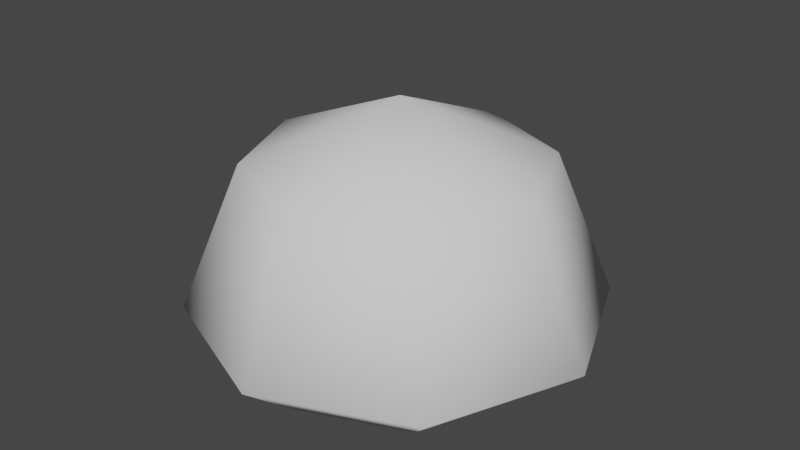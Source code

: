 # Source: wool.blend  (saved by Blender 3.4.6; exported with 4.5.12 LTS)
import bpy
from mathutils import Matrix  # noqa: F401  (used for matrix-valued properties, if any)

bpy.ops.wm.read_factory_settings(use_empty=True)
scene = bpy.context.scene
scene.name = 'Scene'

# ---- collections
col_collection = bpy.data.collections.new('Collection'); scene.collection.children.link(col_collection)

# ---- world
world_world = bpy.data.worlds.new('World'); scene.world = world_world
world_world.use_nodes = True; world_world.node_tree.nodes.clear()
_N = world_world.node_tree.nodes; _L = world_world.node_tree.links
n0 = _N.new('ShaderNodeOutputWorld'); n0.name = 'World Output'; n0.location = (300, 300)
n1 = _N.new('ShaderNodeBackground'); n1.name = 'Background'; n1.location = (10, 300)
n1.inputs[0].default_value = (0.05088, 0.05088, 0.05088, 1.0)
_L.new(n1.outputs[0], n0.inputs[0])
n0.is_active_output = True
world_world.color = (0.05088, 0.05088, 0.05088)
world_world.use_sun_shadow = False
world_world.sun_shadow_jitter_overblur = 0.0

# ---- meshes
me_sphere = bpy.data.meshes.new('Sphere')
me_sphere.from_pydata([(0.2575, 0.2575, -0.02326), (0.3642, 0.3642, -0.3875), (0.2575, 0.2575, -0.5134), (0.3642, 2.223e-09, -0.02326), (0.5151, 2.223e-09, -0.3875), (0.3642, 2.223e-09, -0.5134), (0.2575, -0.2575, -0.02326), (0.3642, -0.3642, -0.3875), (0.2575, -0.2575, -0.5134), (7.782e-09, -0.3642, -0.02326), (7.782e-09, -0.5151, -0.3875), (7.782e-09, -0.3642, -0.5134), (-0.2575, -0.2575, -0.02326), (-0.3642, -0.3642, -0.3875), (-0.2575, -0.2575, -0.5134), (-0.3642, 2.223e-09, -0.02326), (-0.5151, 2.223e-09, -0.3875), (-0.3642, 2.223e-09, -0.5134), (-0.2575, 0.2575, -0.02326), (-0.3642, 0.3642, -0.3875), (-0.2575, 0.2575, -0.5134), (7.782e-09, 2.223e-09, 0.1276), (7.782e-09, 0.3642, -0.02326), (7.782e-09, 0.5151, -0.3875), (7.782e-09, 0.3642, -0.5134)], [], [(23, 22, 0, 1), (24, 23, 1, 2), (22, 21, 0), (1, 0, 3, 4), (2, 1, 4, 5), (0, 21, 3), (4, 3, 6, 7), (5, 4, 7, 8), (3, 21, 6), (7, 6, 9, 10), (8, 7, 10, 11), (6, 21, 9), (10, 9, 12, 13), (11, 10, 13, 14), (9, 21, 12), (13, 12, 15, 16), (14, 13, 16, 17), (12, 21, 15), (15, 21, 18), (16, 15, 18, 19), (17, 16, 19, 20), (20, 19, 23, 24), (18, 21, 22), (2, 5, 8, 11, 14, 17, 20, 24), (19, 18, 22, 23)])
me_sphere.polygons.foreach_set('use_smooth', [True] * 25)
_uv = me_sphere.uv_layers.new(name='UVMap')
_uv.uv.foreach_set('vector', [0.75, 0.5, 0.75, 0.75, 0.625, 0.75, 0.625, 0.5, 0.75, 0.25, 0.75, 0.5, 0.625, 0.5, 0.625, 0.25, 0.75, 0.75, 0.6875, 1.0, 0.625, 0.75, 0.625, 0.5, 0.625, 0.75, 0.5, 0.75, 0.5, 0.5, 0.625, 0.25, 0.625, 0.5, 0.5, 0.5, 0.5, 0.25, 0.625, 0.75, 0.5625, 1.0, 0.5, 0.75, 0.5, 0.5, 0.5, 0.75, 0.375, 0.75, 0.375, 0.5, 0.5, 0.25, 0.5, 0.5, 0.375, 0.5, 0.375, 0.25, 0.5, 0.75, 0.4375, 1.0, 0.375, 0.75, 0.375, 0.5, 0.375, 0.75, 0.25, 0.75, 0.25, 0.5, 0.375, 0.25, 0.375, 0.5, 0.25, 0.5, 0.25, 0.25, 0.375, 0.75, 0.3125, 1.0, 0.25, 0.75, 0.25, 0.5, 0.25, 0.75, 0.125, 0.75, 0.125, 0.5, 0.25, 0.25, 0.25, 0.5, 0.125, 0.5, 0.125, 0.25, 0.25, 0.75, 0.1875, 1.0, 0.125, 0.75, 0.125, 0.5, 0.125, 0.75, 0.0, 0.75, 0.0, 0.5, 0.125, 0.25, 0.125, 0.5, 0.0, 0.5, 0.0, 0.25, 0.125, 0.75, 0.0625, 1.0, 0.0, 0.75, 1.0, 0.75, 0.9375, 1.0, 0.875, 0.75, 1.0, 0.5, 1.0, 0.75, 0.875, 0.75, 0.875, 0.5, 1.0, 0.25, 1.0, 0.5, 0.875, 0.5, 0.875, 0.25, 0.875, 0.25, 0.875, 0.5, 0.75, 0.5, 0.75, 0.25, 0.875, 0.75, 0.8125, 1.0, 0.75, 0.75, 0.625, 0.25, 0.5, 0.25, 0.375, 0.25, 0.25, 0.25, 0.125, 0.25, 1.0, 0.25, 0.875, 0.25, 0.75, 0.25, 0.875, 0.5, 0.875, 0.75, 0.75, 0.75, 0.75, 0.5])
me_sphere.update()

# ---- objects
ob_sphere = bpy.data.objects.new('Sphere', me_sphere)

# ---- transforms, parenting, visibility, modifiers, constraints
ob_sphere.location = (0.0, 0.0, 1.0)

# ---- collection membership
col_collection.objects.link(ob_sphere)

# ---- scene / render settings (as saved in the file)
scene.frame_start = 1; scene.frame_end = 250; scene.frame_set(1)
scene.render.engine = 'CYCLES'
scene.cycles.sampling_pattern = 'TABULATED_SOBOL'
scene.cycles.use_light_tree = False
scene.view_settings.view_transform = 'Filmic'
bpy.context.view_layer.update()

# ---- added for rendering (the .blend has no active camera and no usable light): camera, sun
cam_auto = bpy.data.cameras.new('AutoCamera')
cam_auto.lens = 50.0
cam_auto.sensor_width = 36.0
cam_auto.clip_end = 1000.0
ob_auto_camera = bpy.data.objects.new('AutoCamera', cam_auto)
scene.collection.objects.link(ob_auto_camera)
ob_auto_camera.location = (1.4726, -1.76712, 1.98515)
ob_auto_camera.rotation_euler = (1.09748, -7.21219e-08, 0.694738)
scene.camera = ob_auto_camera
light_auto_sun = bpy.data.lights.new('AutoSun', 'SUN')
light_auto_sun.energy = 3.0
light_auto_sun.angle = 0.0523599
ob_auto_sun = bpy.data.objects.new('AutoSun', light_auto_sun)
scene.collection.objects.link(ob_auto_sun)
ob_auto_sun.rotation_euler = (0.872665, 0.174533, 0.523599)
bpy.context.view_layer.update()
